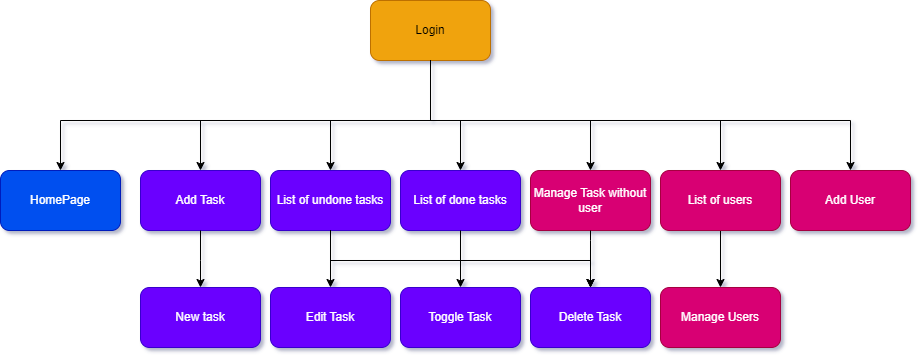

The diagram above was exported from draw.io. Its source (the exported page's mxGraphModel, read from the mxfile embedded in the PNG):
<mxGraphModel dx="1098" dy="1142" grid="1" gridSize="10" guides="1" tooltips="1" connect="1" arrows="1" fold="1" page="1" pageScale="1" pageWidth="850" pageHeight="1100" background="#ffffff" math="0" shadow="1">
  <root>
    <mxCell id="0" />
    <mxCell id="1" parent="0" />
    <mxCell id="qu6AKnHI0vphqTBoc0Ac-5" value="Login" style="rounded=1;whiteSpace=wrap;html=1;fillColor=#f0a30a;strokeColor=#BD7000;fontColor=#000000;" parent="1" vertex="1">
      <mxGeometry x="380" y="50" width="120" height="60" as="geometry" />
    </mxCell>
    <mxCell id="qu6AKnHI0vphqTBoc0Ac-6" value="HomePage" style="rounded=1;whiteSpace=wrap;html=1;fillColor=#0050ef;fontColor=#ffffff;strokeColor=#001DBC;" parent="1" vertex="1">
      <mxGeometry x="10" y="220" width="120" height="60" as="geometry" />
    </mxCell>
    <mxCell id="qu6AKnHI0vphqTBoc0Ac-8" value="Manage Users" style="rounded=1;whiteSpace=wrap;html=1;fillColor=#d80073;fontColor=#ffffff;strokeColor=#A50040;" parent="1" vertex="1">
      <mxGeometry x="670" y="337" width="120" height="60" as="geometry" />
    </mxCell>
    <mxCell id="qu6AKnHI0vphqTBoc0Ac-20" value="" style="endArrow=classic;html=1;rounded=0;exitX=0.5;exitY=1;exitDx=0;exitDy=0;entryX=0.5;entryY=0;entryDx=0;entryDy=0;edgeStyle=orthogonalEdgeStyle;labelBackgroundColor=none;fontColor=#000000;labelBorderColor=#000000;strokeColor=#000000;" parent="1" source="oxDbx7GYa13EST6qcIMz-16" target="qu6AKnHI0vphqTBoc0Ac-8" edge="1">
      <mxGeometry width="50" height="50" relative="1" as="geometry">
        <mxPoint x="210" y="599.5" as="sourcePoint" />
        <mxPoint x="280" y="820" as="targetPoint" />
        <Array as="points">
          <mxPoint x="730" y="337" />
        </Array>
      </mxGeometry>
    </mxCell>
    <mxCell id="qu6AKnHI0vphqTBoc0Ac-21" value="" style="endArrow=classic;html=1;rounded=0;exitX=0.5;exitY=1;exitDx=0;exitDy=0;entryX=0.5;entryY=0;entryDx=0;entryDy=0;edgeStyle=orthogonalEdgeStyle;labelBackgroundColor=none;fontColor=#000000;labelBorderColor=#000000;strokeColor=#000000;" parent="1" source="qu6AKnHI0vphqTBoc0Ac-5" target="wU6mq2p0PCZFrxfenjLG-1" edge="1">
      <mxGeometry width="50" height="50" relative="1" as="geometry">
        <mxPoint x="210" y="600" as="sourcePoint" />
        <mxPoint x="280" y="680" as="targetPoint" />
        <Array as="points">
          <mxPoint x="440" y="170" />
          <mxPoint x="340" y="170" />
        </Array>
      </mxGeometry>
    </mxCell>
    <mxCell id="qu6AKnHI0vphqTBoc0Ac-22" value="" style="endArrow=classic;html=1;rounded=0;edgeStyle=orthogonalEdgeStyle;exitX=0.5;exitY=1;exitDx=0;exitDy=0;labelBackgroundColor=none;fontColor=#000000;labelBorderColor=#000000;strokeColor=#000000;" parent="1" source="qu6AKnHI0vphqTBoc0Ac-5" target="qu6AKnHI0vphqTBoc0Ac-6" edge="1">
      <mxGeometry width="50" height="50" relative="1" as="geometry">
        <mxPoint x="200" y="590" as="sourcePoint" />
        <mxPoint x="280" y="540" as="targetPoint" />
        <Array as="points">
          <mxPoint x="440" y="170" />
          <mxPoint x="70" y="170" />
        </Array>
      </mxGeometry>
    </mxCell>
    <mxCell id="qu6AKnHI0vphqTBoc0Ac-61" value="New task" style="rounded=1;whiteSpace=wrap;html=1;fillColor=#6a00ff;strokeColor=#3700CC;fontColor=#ffffff;" parent="1" vertex="1">
      <mxGeometry x="150" y="337" width="120" height="60" as="geometry" />
    </mxCell>
    <mxCell id="wU6mq2p0PCZFrxfenjLG-1" value="List of undone tasks" style="rounded=1;whiteSpace=wrap;html=1;fillColor=#6a00ff;strokeColor=#3700CC;fontColor=#ffffff;" parent="1" vertex="1">
      <mxGeometry x="280" y="220" width="120" height="60" as="geometry" />
    </mxCell>
    <mxCell id="wU6mq2p0PCZFrxfenjLG-4" value="" style="endArrow=classic;html=1;rounded=0;edgeStyle=orthogonalEdgeStyle;exitX=0.5;exitY=1;exitDx=0;exitDy=0;labelBackgroundColor=none;fontColor=#000000;labelBorderColor=#000000;strokeColor=#000000;entryX=0.5;entryY=0;entryDx=0;entryDy=0;" parent="1" source="qu6AKnHI0vphqTBoc0Ac-5" target="wU6mq2p0PCZFrxfenjLG-7" edge="1">
      <mxGeometry width="50" height="50" relative="1" as="geometry">
        <mxPoint x="450" y="120" as="sourcePoint" />
        <mxPoint x="80" y="230" as="targetPoint" />
        <Array as="points">
          <mxPoint x="440" y="170" />
          <mxPoint x="210" y="170" />
        </Array>
      </mxGeometry>
    </mxCell>
    <mxCell id="wU6mq2p0PCZFrxfenjLG-7" value="Add Task" style="rounded=1;whiteSpace=wrap;html=1;fillColor=#6a00ff;strokeColor=#3700CC;fontColor=#ffffff;" parent="1" vertex="1">
      <mxGeometry x="150" y="220" width="120" height="60" as="geometry" />
    </mxCell>
    <mxCell id="wU6mq2p0PCZFrxfenjLG-9" value="" style="endArrow=classic;html=1;rounded=0;exitX=0.5;exitY=1;exitDx=0;exitDy=0;edgeStyle=orthogonalEdgeStyle;labelBackgroundColor=none;fontColor=#000000;labelBorderColor=#000000;strokeColor=#000000;entryX=0.5;entryY=0;entryDx=0;entryDy=0;" parent="1" source="wU6mq2p0PCZFrxfenjLG-7" edge="1" target="qu6AKnHI0vphqTBoc0Ac-61">
      <mxGeometry width="50" height="50" relative="1" as="geometry">
        <mxPoint x="80" y="290" as="sourcePoint" />
        <mxPoint x="260" y="319" as="targetPoint" />
        <Array as="points">
          <mxPoint x="210" y="310" />
          <mxPoint x="210" y="310" />
        </Array>
      </mxGeometry>
    </mxCell>
    <mxCell id="wU6mq2p0PCZFrxfenjLG-10" value="" style="endArrow=classic;html=1;rounded=0;exitX=0.5;exitY=1;exitDx=0;exitDy=0;edgeStyle=orthogonalEdgeStyle;labelBackgroundColor=none;fontColor=#000000;labelBorderColor=#000000;strokeColor=#000000;entryX=0.5;entryY=0;entryDx=0;entryDy=0;" parent="1" source="wU6mq2p0PCZFrxfenjLG-1" target="oxDbx7GYa13EST6qcIMz-1" edge="1">
      <mxGeometry width="50" height="50" relative="1" as="geometry">
        <mxPoint x="330" y="280" as="sourcePoint" />
        <mxPoint x="400" y="320" as="targetPoint" />
        <Array as="points">
          <mxPoint x="340" y="300" />
          <mxPoint x="340" y="300" />
        </Array>
      </mxGeometry>
    </mxCell>
    <mxCell id="oxDbx7GYa13EST6qcIMz-1" value="Edit Task" style="rounded=1;whiteSpace=wrap;html=1;fillColor=#6a00ff;strokeColor=#3700CC;fontColor=#ffffff;" vertex="1" parent="1">
      <mxGeometry x="280" y="337" width="120" height="60" as="geometry" />
    </mxCell>
    <mxCell id="oxDbx7GYa13EST6qcIMz-2" value="Toggle Task" style="rounded=1;whiteSpace=wrap;html=1;fillColor=#6a00ff;strokeColor=#3700CC;fontColor=#ffffff;" vertex="1" parent="1">
      <mxGeometry x="410" y="337" width="120" height="60" as="geometry" />
    </mxCell>
    <mxCell id="oxDbx7GYa13EST6qcIMz-3" value="" style="endArrow=classic;html=1;rounded=0;edgeStyle=orthogonalEdgeStyle;labelBackgroundColor=none;fontColor=#000000;labelBorderColor=#000000;strokeColor=#000000;exitX=0.5;exitY=1;exitDx=0;exitDy=0;" edge="1" parent="1" source="wU6mq2p0PCZFrxfenjLG-1" target="oxDbx7GYa13EST6qcIMz-2">
      <mxGeometry width="50" height="50" relative="1" as="geometry">
        <mxPoint x="820" y="290" as="sourcePoint" />
        <mxPoint x="750" y="330" as="targetPoint" />
        <Array as="points">
          <mxPoint x="340" y="310" />
          <mxPoint x="470" y="310" />
        </Array>
      </mxGeometry>
    </mxCell>
    <mxCell id="oxDbx7GYa13EST6qcIMz-5" value="Delete Task" style="rounded=1;whiteSpace=wrap;html=1;fillColor=#6a00ff;strokeColor=#3700CC;fontColor=#ffffff;" vertex="1" parent="1">
      <mxGeometry x="540" y="337" width="120" height="60" as="geometry" />
    </mxCell>
    <mxCell id="oxDbx7GYa13EST6qcIMz-6" value="" style="endArrow=classic;html=1;rounded=0;edgeStyle=orthogonalEdgeStyle;labelBackgroundColor=none;fontColor=#000000;labelBorderColor=#000000;strokeColor=#000000;exitX=0.5;exitY=1;exitDx=0;exitDy=0;" edge="1" parent="1" source="wU6mq2p0PCZFrxfenjLG-1" target="oxDbx7GYa13EST6qcIMz-5">
      <mxGeometry width="50" height="50" relative="1" as="geometry">
        <mxPoint x="350" y="290" as="sourcePoint" />
        <mxPoint x="480" y="330" as="targetPoint" />
        <Array as="points">
          <mxPoint x="340" y="310" />
          <mxPoint x="600" y="310" />
        </Array>
      </mxGeometry>
    </mxCell>
    <mxCell id="oxDbx7GYa13EST6qcIMz-7" value="List of done tasks" style="rounded=1;whiteSpace=wrap;html=1;fillColor=#6a00ff;strokeColor=#3700CC;fontColor=#ffffff;" vertex="1" parent="1">
      <mxGeometry x="410" y="220" width="120" height="60" as="geometry" />
    </mxCell>
    <mxCell id="oxDbx7GYa13EST6qcIMz-8" value="" style="endArrow=classic;html=1;rounded=0;exitX=0.5;exitY=1;exitDx=0;exitDy=0;entryX=0.5;entryY=0;entryDx=0;entryDy=0;edgeStyle=orthogonalEdgeStyle;labelBackgroundColor=none;fontColor=#000000;labelBorderColor=#000000;strokeColor=#000000;" edge="1" parent="1" source="qu6AKnHI0vphqTBoc0Ac-5" target="oxDbx7GYa13EST6qcIMz-7">
      <mxGeometry width="50" height="50" relative="1" as="geometry">
        <mxPoint x="450" y="120" as="sourcePoint" />
        <mxPoint x="400" y="230" as="targetPoint" />
        <Array as="points">
          <mxPoint x="440" y="170" />
          <mxPoint x="470" y="170" />
        </Array>
      </mxGeometry>
    </mxCell>
    <mxCell id="oxDbx7GYa13EST6qcIMz-13" value="Manage Task without user" style="rounded=1;whiteSpace=wrap;html=1;fillColor=#d80073;fontColor=#ffffff;strokeColor=#A50040;" vertex="1" parent="1">
      <mxGeometry x="540" y="220" width="120" height="60" as="geometry" />
    </mxCell>
    <mxCell id="oxDbx7GYa13EST6qcIMz-14" value="" style="endArrow=classic;html=1;rounded=0;entryX=0.5;entryY=0;entryDx=0;entryDy=0;edgeStyle=orthogonalEdgeStyle;labelBackgroundColor=none;fontColor=#000000;labelBorderColor=#000000;strokeColor=#000000;" edge="1" parent="1" target="oxDbx7GYa13EST6qcIMz-13">
      <mxGeometry width="50" height="50" relative="1" as="geometry">
        <mxPoint x="440" y="110" as="sourcePoint" />
        <mxPoint x="750" y="230" as="targetPoint" />
        <Array as="points">
          <mxPoint x="440" y="170" />
          <mxPoint x="600" y="170" />
        </Array>
      </mxGeometry>
    </mxCell>
    <mxCell id="oxDbx7GYa13EST6qcIMz-15" value="" style="endArrow=classic;html=1;rounded=0;edgeStyle=orthogonalEdgeStyle;labelBackgroundColor=none;fontColor=#000000;labelBorderColor=#000000;strokeColor=#000000;exitX=0.5;exitY=1;exitDx=0;exitDy=0;entryX=0.5;entryY=0;entryDx=0;entryDy=0;" edge="1" parent="1" source="oxDbx7GYa13EST6qcIMz-13" target="oxDbx7GYa13EST6qcIMz-5">
      <mxGeometry width="50" height="50" relative="1" as="geometry">
        <mxPoint x="530" y="290" as="sourcePoint" />
        <mxPoint x="610" y="347" as="targetPoint" />
        <Array as="points">
          <mxPoint x="600" y="290" />
          <mxPoint x="600" y="290" />
        </Array>
      </mxGeometry>
    </mxCell>
    <mxCell id="oxDbx7GYa13EST6qcIMz-17" value="" style="endArrow=classic;html=1;rounded=0;exitX=0.5;exitY=1;exitDx=0;exitDy=0;entryX=0.5;entryY=0;entryDx=0;entryDy=0;edgeStyle=orthogonalEdgeStyle;labelBackgroundColor=none;fontColor=#000000;labelBorderColor=#000000;strokeColor=#000000;" edge="1" parent="1" source="qu6AKnHI0vphqTBoc0Ac-5" target="oxDbx7GYa13EST6qcIMz-16">
      <mxGeometry width="50" height="50" relative="1" as="geometry">
        <mxPoint x="440" y="110" as="sourcePoint" />
        <mxPoint x="780" y="337" as="targetPoint" />
        <Array as="points">
          <mxPoint x="440" y="170" />
          <mxPoint x="730" y="170" />
        </Array>
      </mxGeometry>
    </mxCell>
    <mxCell id="oxDbx7GYa13EST6qcIMz-16" value="List of users" style="rounded=1;whiteSpace=wrap;html=1;fillColor=#d80073;fontColor=#ffffff;strokeColor=#A50040;" vertex="1" parent="1">
      <mxGeometry x="670" y="220" width="120" height="60" as="geometry" />
    </mxCell>
    <mxCell id="oxDbx7GYa13EST6qcIMz-18" value="Add User" style="rounded=1;whiteSpace=wrap;html=1;fillColor=#d80073;fontColor=#ffffff;strokeColor=#A50040;" vertex="1" parent="1">
      <mxGeometry x="800" y="220" width="120" height="60" as="geometry" />
    </mxCell>
    <mxCell id="oxDbx7GYa13EST6qcIMz-19" value="" style="endArrow=classic;html=1;rounded=0;exitX=0.5;exitY=1;exitDx=0;exitDy=0;entryX=0.5;entryY=0;entryDx=0;entryDy=0;edgeStyle=orthogonalEdgeStyle;labelBackgroundColor=none;fontColor=#000000;labelBorderColor=#000000;strokeColor=#000000;" edge="1" parent="1" source="qu6AKnHI0vphqTBoc0Ac-5" target="oxDbx7GYa13EST6qcIMz-18">
      <mxGeometry width="50" height="50" relative="1" as="geometry">
        <mxPoint x="450" y="120" as="sourcePoint" />
        <mxPoint x="790" y="230" as="targetPoint" />
        <Array as="points">
          <mxPoint x="440" y="170" />
          <mxPoint x="860" y="170" />
        </Array>
      </mxGeometry>
    </mxCell>
    <mxCell id="oxDbx7GYa13EST6qcIMz-20" value="" style="endArrow=classic;html=1;rounded=0;edgeStyle=orthogonalEdgeStyle;labelBackgroundColor=none;fontColor=#000000;labelBorderColor=#000000;strokeColor=#000000;exitX=0.5;exitY=1;exitDx=0;exitDy=0;entryX=0.5;entryY=0;entryDx=0;entryDy=0;" edge="1" parent="1" source="oxDbx7GYa13EST6qcIMz-7" target="oxDbx7GYa13EST6qcIMz-5">
      <mxGeometry width="50" height="50" relative="1" as="geometry">
        <mxPoint x="400" y="290" as="sourcePoint" />
        <mxPoint x="610" y="347" as="targetPoint" />
        <Array as="points">
          <mxPoint x="470" y="310" />
          <mxPoint x="600" y="310" />
        </Array>
      </mxGeometry>
    </mxCell>
  </root>
</mxGraphModel>